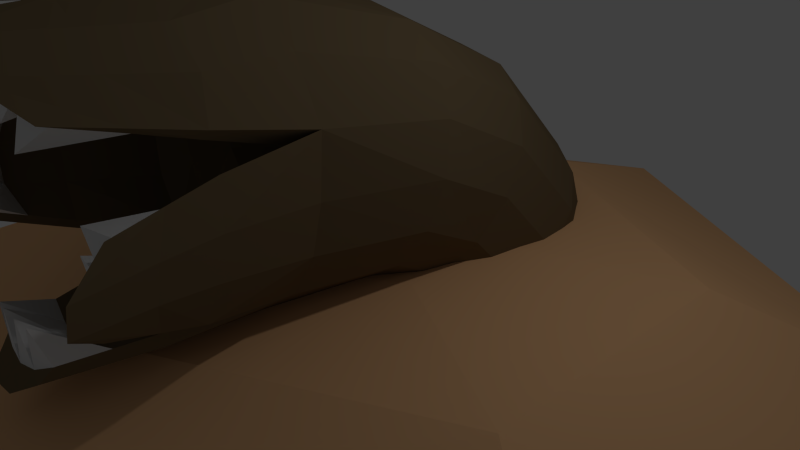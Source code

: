 # Source: Worm3.blend  (saved by Blender 2.78.0; exported with 4.5.12 LTS)
import bpy
from mathutils import Matrix  # noqa: F401  (used for matrix-valued properties, if any)

bpy.ops.wm.read_factory_settings(use_empty=True)
scene = bpy.context.scene
scene.name = 'Scene'

# ---- collections
col_collection_1 = bpy.data.collections.new('Collection 1'); scene.collection.children.link(col_collection_1)
col_collection_3 = bpy.data.collections.new('Collection 3'); scene.collection.children.link(col_collection_3)

# ---- materials (node trees are filled in below, after node groups)
mat_wormbasemat = bpy.data.materials.new('WormBaseMat')
mat_wormbasemat.alpha_threshold = 0.0
mat_wormbasemat.roughness = 0.5
mat_wormbasemat.line_color = (0.0, 0.0, 0.0, 1.0)
mat_desert = bpy.data.materials.new('Desert')
mat_desert.alpha_threshold = 0.0
mat_desert.roughness = 0.5
mat_teeth = bpy.data.materials.new('Teeth')
mat_teeth.alpha_threshold = 0.0
mat_teeth.roughness = 0.5

# ---- material node trees
mat_wormbasemat.use_nodes = True; mat_wormbasemat.node_tree.nodes.clear()
_N = mat_wormbasemat.node_tree.nodes; _L = mat_wormbasemat.node_tree.links
n0 = _N.new('ShaderNodeOutputMaterial'); n0.name = 'Material Output'; n0.location = (300, 300)
n1 = _N.new('ShaderNodeBsdfDiffuse'); n1.name = 'Diffuse BSDF'; n1.location = (10, 300)
n1.inputs[0].default_value = (0.1679, 0.1206, 0.06587, 1.0)
_L.new(n1.outputs[0], n0.inputs[0])
n0.is_active_output = True
mat_desert.use_nodes = True; mat_desert.node_tree.nodes.clear()
_N = mat_desert.node_tree.nodes; _L = mat_desert.node_tree.links
n0 = _N.new('ShaderNodeOutputMaterial'); n0.name = 'Material Output'; n0.location = (300, 300)
n1 = _N.new('ShaderNodeBsdfDiffuse'); n1.name = 'Diffuse BSDF'; n1.location = (10, 300)
n1.inputs[0].default_value = (0.8714, 0.5029, 0.2502, 1.0)
_L.new(n1.outputs[0], n0.inputs[0])
n0.is_active_output = True

# ---- world
world_world = bpy.data.worlds.new('World'); scene.world = world_world
world_world.color = (0.05088, 0.05088, 0.05088)
world_world.use_sun_shadow = False
world_world.sun_shadow_jitter_overblur = 0.0
world_world.cycles.sampling_method = 'NONE'
world_world.cycles.sample_map_resolution = 256

# ---- cameras
cam_camera = bpy.data.cameras.new('Camera')
cam_camera.clip_end = 100.0
cam_camera.lens = 35.0
cam_camera.sensor_width = 32.0
cam_camera.sensor_height = 18.0
cam_camera.ortho_scale = 7.314
cam_camera.dof.focus_distance = 0.0

# ---- lights
light_lamp = bpy.data.lights.new('Lamp', 'POINT')
light_lamp.transmission_factor = 0.0
light_lamp.cutoff_distance = 30.0
light_lamp.energy = 100.0
light_lamp.shadow_buffer_clip_start = 1.001
light_lamp.shadow_soft_size = 0.1
light_lamp.shadow_maximum_resolution = 0.006
light_lamp.use_absolute_resolution = True
light_lamp.cycles.use_multiple_importance_sampling = False

# ---- meshes
me_cube_001 = bpy.data.meshes.new('Cube.001')
me_cube_001.from_pydata([(0.0, 6.491, -0.6786), (0.0, -6.107, -0.6786), (5.455, -2.958, -0.6786), (5.455, 3.341, -0.6786), (0.0, 3.872, 0.2058), (0.0, -3.489, 0.2058), (3.606, -1.649, 0.2058), (3.606, 2.032, 0.2058), (0.0, 1.703, 0.3479), (0.0, -1.32, 0.3479), (1.373, -0.5639, 0.3479), (1.373, 0.9473, 0.3479)], [], [(3, 0, 4, 7), (2, 3, 7, 6), (1, 2, 6, 5), (7, 4, 8, 11), (6, 7, 11, 10), (5, 6, 10, 9), (10, 11, 8, 9)])
me_cube_001.polygons.foreach_set('material_index', [1, 1, 1, 1, 1, 1, 1])
me_cube_001.materials.append(mat_wormbasemat)
me_cube_001.materials.append(mat_desert)
me_cube_001.materials.append(mat_teeth)
me_cube_001.use_remesh_preserve_volume = False
me_cube_001.use_remesh_preserve_attributes = False
me_cube_001.use_mirror_vertex_groups = False
me_cube_001.update()
me_cube = bpy.data.meshes.new('Cube')
me_cube.from_pydata([(0.0, 3.751, -3.193), (0.0, 3.81, -1.816), (0.7739, 3.629, -3.193), (0.5497, 3.689, -1.832), (1.269, 3.279, -3.193), (1.045, 3.342, -1.876), (1.601, 2.757, -3.193), (1.376, 2.824, -1.943), (1.717, 2.14, -3.193), (1.493, 2.212, -2.022), (1.601, 1.523, -3.193), (1.376, 1.6, -2.101), (1.269, 1.0, -3.193), (1.045, 1.082, -2.167), (0.7739, 0.6508, -3.193), (0.5497, 0.7353, -2.212), (0.0, 0.5282, -3.193), (0.0, 0.6136, -2.228), (1.275, -4.737, 3.6), (1.493, -4.386, 3.222), (1.354, -3.133, 0.9548), (1.099, -1.758, 2.315), (0.0, -1.714, 3.056), (1.648, -3.042, 2.511), (0.8518, -1.834, 1.006), (0.5151, -1.732, 2.76), (0.7406, -3.266, 0.4731), (0.0, -1.806, 3.785), (0.5282, -1.814, 3.636), (1.13, -1.839, 3.213), (1.771, -4.152, 2.331), (1.908, -4.567, 2.0), (0.0, 3.67, -0.5179), (0.6185, 3.551, -0.5502), (1.114, 3.214, -0.6422), (1.445, 2.71, -0.78), (1.561, 2.115, -0.9425), (1.445, 1.52, -1.105), (1.114, 1.016, -1.243), (0.6185, 0.6786, -1.335), (0.0, 0.5603, -1.367), (1.843, -4.587, 1.66), (1.532, -1.876, 2.579), (1.511, -1.905, 1.844), (1.395, -1.941, 1.229), (1.059, -1.955, 0.6632), (0.5733, -1.993, 0.2894), (1.588, -4.209, 1.361), (0.0, 2.995, 1.01), (0.701, 2.894, 0.9407), (1.197, 2.606, 0.742), (1.528, 2.176, 0.4447), (1.644, 1.669, 0.094), (1.528, 1.162, -0.2567), (1.197, 0.7316, -0.554), (0.701, 0.4442, -0.7527), (0.0, 0.3433, -0.8224), (1.553, -3.047, 2.873), (0.0, -2.001, 0.1429), (0.0, -0.8036, 0.1463), (0.784, -0.7737, 0.2653), (1.28, -0.6889, 0.6042), (1.611, -0.5618, 1.111), (1.03, -1.808, 1.449), (0.0, 1.623, 2.442), (0.7184, 1.552, 2.342), (1.214, 1.349, 2.058), (1.545, 1.045, 1.632), (1.661, 0.6864, 1.131), (1.545, 0.3278, 0.6288), (1.214, 0.02382, 0.2034), (0.7184, -0.1793, -0.08083), (0.0, -0.2506, -0.1806), (0.5151, -1.84, 0.9061), (1.727, -0.4119, 1.71), (1.611, -0.262, 2.308), (1.28, -0.135, 2.815), (0.784, -0.05009, 3.154), (0.0, -0.02027, 3.273), (0.2494, -2.983, 3.855), (0.9432, -4.723, 3.834), (0.5577, -4.347, 3.888), (0.0, -4.638, 0.3056), (0.2289, -4.639, 0.3329), (0.4261, -4.435, 0.431), (0.0, -4.421, 0.4551), (0.2556, -4.388, 0.4927), (1.145, -3.057, 3.181), (1.208, -4.343, 3.445), (0.3421, -3.007, 3.634), (0.5524, -4.211, 3.743), (0.8698, -4.333, 3.717), (0.7091, -3.039, 3.487), (1.374, -4.246, 3.158), (1.477, -3.064, 2.772), (1.313, -3.14, 1.072), (1.472, -3.116, 1.479), (0.9512, -2.105, 0.8243), (0.754, -3.25, 0.6463), (0.5032, -2.136, 0.6892), (0.4698, -3.223, 0.5855), (0.0, -3.214, 0.5084), (1.25, -2.092, 1.326), (1.571, -3.06, 2.44), (1.679, -4.035, 2.282), (1.518, -4.085, 1.429), (1.562, -3.088, 1.96), (1.755, -4.197, 1.977), (1.699, -4.215, 1.683), (0.4899, -2.009, 3.134), (0.0, -1.977, 3.281), (1.349, -2.028, 2.408), (0.9254, -2.027, 2.828), (0.0, -2.143, 0.5816), (1.352, -2.06, 1.867), (0.4909, -4.287, 0.5949), (0.824, -1.744, 2.542), (0.0, -1.845, 0.8298), (1.103, -1.786, 1.833), (0.7671, -1.399, 2.086), (0.0, -1.377, 2.459), (0.6075, -1.437, 1.428), (0.3688, -1.379, 2.413), (0.7671, -1.426, 1.624), (0.3688, -1.445, 1.297), (0.6075, -1.387, 2.282), (0.0, -1.447, 1.251), (0.8231, -1.412, 1.855), (0.41, -0.6413, 1.869), (0.0, -0.6085, 2.309), (0.2864, -0.6319, 1.56), (0.0, -0.6616, 1.401), (0.2838, -0.6163, 2.176), (0.0, -3.266, 0.2613), (1.579, -3.103, 1.465), (1.677, -3.072, 1.984), (1.351, -2.945, 3.294), (0.8861, -2.925, 3.625), (0.469, -3.266, 0.3517), (0.132, -4.429, 1.015), (0.3113, -4.401, 0.9893), (1.091, -4.09, 1.923), (1.048, -4.104, 1.639), (1.156, -4.07, 2.213), (0.5921, -4.33, 2.994), (0.8637, -4.36, 2.822), (0.4035, -3.665, 3.871), (0.3681, -4.319, 3.209), (1.523, -3.716, 3.048), (1.709, -3.597, 2.421), (1.471, -3.671, 1.158), (0.5833, -3.85, 0.4521), (1.189, -3.805, 3.311), (0.4472, -3.609, 3.688), (0.8015, -3.791, 3.6), (1.425, -3.655, 2.965), (1.625, -3.548, 2.361), (1.415, -3.613, 1.251), (1.637, -3.715, 2.0), (1.564, -3.737, 1.613), (0.31, -3.834, 0.5225), (0.6224, -3.769, 0.6206), (0.0, -3.878, 0.4594), (0.3489, -3.952, 0.3423), (0.0, -3.952, 0.2834), (1.675, -3.753, 1.558), (1.756, -3.728, 1.987), (0.9124, -3.745, 3.715), (1.311, -3.761, 3.433)], [], [(0, 1, 3, 2), (2, 3, 5, 4), (4, 5, 7, 6), (6, 7, 9, 8), (8, 9, 11, 10), (10, 11, 13, 12), (12, 13, 15, 14), (14, 15, 17, 16), (149, 156, 104, 30), (30, 104, 107, 31), (75, 76, 29, 42), (59, 60, 46, 58), (62, 74, 43, 44), (76, 77, 28, 29), (81, 90, 91, 80), (41, 108, 105, 47), (11, 9, 36, 37), (31, 107, 108, 41), (7, 5, 34, 35), (17, 15, 39, 40), (3, 1, 32, 33), (74, 75, 42, 43), (13, 11, 37, 38), (77, 78, 27, 28), (148, 155, 94, 57), (9, 7, 35, 36), (60, 61, 45, 46), (5, 3, 33, 34), (15, 13, 38, 39), (61, 62, 44, 45), (65, 64, 78, 77), (36, 35, 51, 52), (67, 66, 76, 75), (37, 36, 52, 53), (69, 68, 74, 62), (38, 37, 53, 54), (71, 70, 61, 60), (39, 38, 54, 55), (40, 39, 55, 56), (33, 32, 48, 49), (20, 95, 97, 45), (34, 33, 49, 50), (146, 153, 90, 81), (35, 34, 50, 51), (18, 88, 93, 19), (42, 111, 103, 23), (50, 49, 65, 66), (151, 161, 115, 84), (51, 50, 66, 67), (66, 65, 77, 76), (52, 51, 67, 68), (68, 67, 75, 74), (53, 52, 68, 69), (70, 69, 62, 61), (54, 53, 69, 70), (72, 71, 60, 59), (55, 54, 70, 71), (83, 86, 85, 82), (56, 55, 71, 72), (49, 48, 64, 65), (152, 155, 145), (88, 152, 145), (152, 88, 144), (152, 144, 154), (144, 91, 154), (147, 154, 91), (147, 153, 154), (90, 153, 147), (112, 87, 92, 109), (97, 95, 96, 102), (109, 92, 89, 110), (111, 94, 87, 112), (113, 101, 100, 99), (102, 96, 106, 114), (114, 106, 103, 111), (99, 100, 98, 97), (45, 97, 98, 26), (80, 91, 88, 18), (150, 157, 95, 20), (27, 110, 89, 79), (57, 94, 111, 42), (84, 115, 86, 83), (113, 99, 73, 117), (112, 109, 25, 116), (99, 97, 24, 73), (109, 110, 22, 25), (102, 114, 118, 63), (114, 111, 21, 118), (97, 102, 63, 24), (111, 112, 116, 21), (118, 21, 119, 127), (117, 73, 124, 126), (21, 116, 125, 119), (24, 63, 123, 121), (116, 25, 122, 125), (63, 118, 127, 123), (73, 24, 121, 124), (25, 22, 120, 122), (119, 125, 132, 128), (123, 127, 128, 130), (127, 119, 128), (124, 121, 130, 131), (126, 124, 131), (122, 120, 129), (26, 138, 46, 45), (133, 58, 46, 138), (163, 138, 26, 151), (164, 133, 138, 163), (44, 134, 20, 45), (43, 135, 134, 44), (42, 23, 135, 43), (150, 165, 41, 47), (166, 165, 134, 135), (149, 30, 31, 166), (29, 136, 57, 42), (28, 137, 136, 29), (27, 79, 137, 28), (146, 81, 80, 167), (167, 168, 136, 137), (148, 168, 18, 19), (57, 136, 168, 148), (86, 115, 140), (85, 86, 139), (108, 142, 105), (104, 143, 107), (107, 141, 108), (88, 145, 93), (88, 91, 144), (90, 147, 91), (80, 18, 168, 167), (79, 146, 167, 137), (23, 149, 166, 135), (31, 41, 165, 166), (20, 134, 165, 150), (82, 164, 163, 83), (83, 163, 151, 84), (47, 105, 157, 150), (87, 152, 154, 92), (96, 159, 158, 106), (106, 158, 156, 103), (95, 157, 159, 96), (94, 155, 152, 87), (92, 154, 153, 89), (100, 160, 161, 98), (101, 162, 160, 100), (26, 98, 161, 151), (79, 89, 153, 146), (19, 93, 155, 148), (23, 103, 156, 149), (145, 155, 93), (104, 156, 143), (156, 158, 143), (143, 158, 107), (107, 158, 141), (158, 159, 141), (141, 159, 108), (108, 159, 142), (159, 157, 142), (142, 157, 105), (115, 161, 140), (161, 160, 140), (140, 160, 86), (139, 86, 160), (160, 162, 139), (139, 162, 85), (121, 123, 130), (125, 122, 129, 132), (128, 132, 130), (131, 130, 132, 129)])
me_cube.polygons.foreach_set('material_index', [0, 0, 0, 0, 0, 0, 0, 0, 0, 0, 0, 0, 0, 0, 0, 0, 0, 0, 0, 0, 0, 0, 0, 0, 0, 0, 0, 0, 0, 0, 0, 0, 0, 0, 0, 0, 0, 0, 0, 0, 0, 0, 0, 0, 0, 0, 0, 0, 0, 0, 0, 0, 0, 0, 0, 0, 0, 0, 0, 0, 2, 2, 2, 2, 2, 2, 2, 2, 0, 0, 0, 0, 0, 0, 0, 0, 0, 0, 0, 0, 0, 0, 0, 0, 0, 0, 0, 0, 0, 0, 0, 0, 0, 0, 0, 0, 0, 0, 0, 0, 0, 0, 0, 0, 0, 0, 0, 0, 0, 0, 0, 0, 0, 0, 0, 0, 0, 0, 0, 0, 0, 2, 2, 2, 2, 2, 2, 2, 2, 0, 0, 0, 0, 0, 0, 0, 0, 0, 0, 0, 0, 0, 0, 0, 0, 0, 0, 0, 0, 2, 2, 2, 2, 2, 2, 2, 2, 2, 2, 2, 2, 2, 2, 2, 2, 0, 0, 0, 0])
me_cube.materials.append(mat_wormbasemat)
me_cube.materials.append(mat_desert)
me_cube.materials.append(mat_teeth)
me_cube.use_remesh_preserve_volume = False
me_cube.use_remesh_preserve_attributes = False
me_cube.use_mirror_vertex_groups = False
me_cube.update()
arm_armature = bpy.data.armatures.new('Armature')  # bones are not reproduced

# ---- objects
ob_cube_001 = bpy.data.objects.new('Cube.001', me_cube_001)
ob_cube = bpy.data.objects.new('Cube', me_cube)
ob_lamp = bpy.data.objects.new('Lamp', light_lamp)
ob_camera = bpy.data.objects.new('Camera', cam_camera)
ob_armature = bpy.data.objects.new('Armature', arm_armature)

# ---- transforms, parenting, visibility, modifiers, constraints
ob_cube_001.parent = ob_armature
ob_cube_001.matrix_parent_inverse = Matrix(((1.0, 0.0, 0.0, 0.0), (0.0, 1.0, 5.96e-08, -2.14), (0.0, 0.0, 1.0, 3.193), (0.0, 0.0, 0.0, 1.0)))
ob_cube_001.location = (0.0, 0.0, 0.0)
ob_cube_001.lock_rotations_4d = False
ob_cube_001.empty_display_type = 'ARROWS'
ob_cube_001.lineart.crease_threshold = 0.0
_vg = ob_cube_001.vertex_groups.new(name='SandBase')
for _i, _w in zip([0, 1, 2, 3, 4, 5, 6, 7], [1.0, 1.0, 1.0, 1.0, 0.5, 0.5, 0.5, 0.5]): _vg.add([_i], _w, 'REPLACE')
_vg = ob_cube_001.vertex_groups.new(name='SandHill')
for _i, _w in zip([2, 3, 4, 5, 6, 7, 8, 9, 10, 11], [0.17, 0.06254, 0.5, 0.5, 0.5, 0.5, 1.0, 1.0, 1.0, 1.0]): _vg.add([_i], _w, 'REPLACE')
_m = ob_cube_001.modifiers.new('Mirror', 'MIRROR')
_m.use_clip = True
_m = ob_cube_001.modifiers.new('Armature', 'ARMATURE')
_m.object = ob_armature
ob_cube.parent = ob_armature
ob_cube.matrix_parent_inverse = Matrix(((1.0, 0.0, 0.0, 0.0), (0.0, 1.0, 5.96e-08, -2.14), (0.0, 0.0, 1.0, 3.193), (0.0, 0.0, 0.0, 1.0)))
ob_cube.location = (0.0, 0.0, 0.0)
ob_cube.lock_rotations_4d = False
ob_cube.empty_display_type = 'ARROWS'
ob_cube.lineart.crease_threshold = 0.0
_vg = ob_cube.vertex_groups.new(name='SpineLower')
for _i, _w in zip([0, 1, 2, 3, 4, 5, 6, 7, 8, 9, 10, 11, 12, 13, 14, 15, 16, 17, 32, 33, 34, 35, 36, 37, 38, 39, 40, 48, 49, 50, 51, 52, 53, 54, 55, 56, 59, 60, 68, 69, 70, 71, 72], [0.9335, 0.8498, 0.9403, 0.8672, 0.9436, 0.8787, 0.9458, 0.8902, 0.9461, 0.9064, 0.9432, 0.907, 0.9366, 0.8956, 0.9266, 0.8773, 0.9104, 0.8534, 0.5105, 0.5114, 0.5205, 0.5552, 0.6864, 0.7125, 0.6985, 0.6725, 0.6347, 0.1129, 0.1038, 0.1099, 0.1293, 0.1671, 0.2105, 0.2539, 0.2917, 0.3345, 0.0506, 0.02122, 0.01523, 0.05226, 0.07594, 0.1012, 0.1299]): _vg.add([_i], _w, 'REPLACE')
_vg = ob_cube.vertex_groups.new(name='SpineUpper')
for _i, _w in zip([0, 1, 2, 3, 4, 5, 6, 7, 8, 9, 10, 11, 12, 13, 14, 15, 16, 17, 32, 33, 34, 35, 36, 37, 38, 39, 40, 48, 49, 50, 51, 52, 53, 54, 55, 56, 59, 60, 61, 62, 64, 65, 66, 67, 68, 69, 70, 71, 72, 74, 75, 76, 77, 78, 128, 129, 132], [0.0632, 0.145, 0.05611, 0.128, 0.05178, 0.1157, 0.04561, 0.1016, 0.03914, 0.08015, 0.0371, 0.07202, 0.04044, 0.07335, 0.04877, 0.07981, 0.05771, 0.09109, 0.4749, 0.4764, 0.4655, 0.4237, 0.2742, 0.2264, 0.2149, 0.2131, 0.2178, 0.7875, 0.8056, 0.7943, 0.7574, 0.6863, 0.6076, 0.5312, 0.4641, 0.3788, 0.07009, 0.06209, 0.05364, 0.04669, 0.483, 0.4827, 0.4683, 0.4193, 0.2535, 0.1938, 0.1754, 0.1698, 0.1686, 0.05662, 0.07144, 0.07615, 0.081, 0.09418, 0.03026, 0.06703, 0.07665]): _vg.add([_i], _w, 'REPLACE')
_vg = ob_cube.vertex_groups.new(name='Head')
for _i, _w in zip([15, 17, 27, 28, 36, 37, 38, 39, 40, 42, 45, 46, 48, 49, 50, 51, 52, 53, 54, 55, 56, 59, 60, 61, 62, 64, 65, 66, 67, 68, 69, 70, 71, 72, 73, 74, 75, 76, 77, 78, 119, 120, 121, 122, 123, 124, 125, 126, 127, 128, 129, 130, 131, 132], [0.003164, 0.01663, 0.03469, 0.001907, 0.009661, 0.03674, 0.0579, 0.07209, 0.0867, 0.02089, 0.0112, 0.002915, 0.09334, 0.08391, 0.08618, 0.09664, 0.1161, 0.1335, 0.1476, 0.1582, 0.164, 0.237, 0.4301, 0.2432, 0.2004, 0.4818, 0.4876, 0.4908, 0.5046, 0.5806, 0.5577, 0.5164, 0.4896, 0.3761, 0.005731, 0.29, 0.5632, 0.6649, 0.693, 0.6681, 0.0526, 0.0579, 0.07241, 0.04689, 0.0332, 0.1081, 0.0519, 0.1379, 0.0365, 0.3994, 0.2231, 0.6496, 0.7189, 0.276]): _vg.add([_i], _w, 'REPLACE')
_vg = ob_cube.vertex_groups.new(name='MouthLower')
for _i, _w in zip([20, 24, 26, 39, 40, 45, 46, 55, 56, 58, 59, 60, 61, 62, 63, 70, 71, 72, 73, 82, 83, 84, 85, 86, 95, 97, 98, 99, 100, 101, 102, 113, 115, 117, 121, 123, 124, 126, 127, 128, 129, 130, 131, 132, 133, 138, 139, 140, 151, 160, 161, 162, 163, 164], [0.01092, 0.3312, 0.9642, 0.000199, 0.03334, 0.3078, 0.8297, 0.04576, 0.08766, 0.9565, 0.5448, 0.2243, 0.09296, 0.01141, 0.006089, 0.05976, 0.1266, 0.251, 0.6576, 0.9992, 0.9987, 0.9955, 0.9969, 0.9947, 0.01332, 0.3655, 0.9472, 0.7759, 0.9584, 0.9748, 0.05885, 0.9973, 0.9928, 0.908, 0.2153, 0.07342, 0.4784, 0.6261, 0.02582, 0.05154, 0.006345, 0.07527, 0.1126, 0.02135, 0.9969, 0.9813, 0.9977, 0.9934, 0.9885, 0.9882, 0.9867, 0.9913, 0.9939, 0.9988]): _vg.add([_i], _w, 'REPLACE')
_vg = ob_cube.vertex_groups.new(name='MouthLower.L')
for _i, _w in zip([20, 21, 22, 23, 24, 25, 26, 29, 30, 31, 41, 42, 43, 44, 45, 46, 47, 53, 54, 55, 56, 57, 59, 60, 61, 62, 63, 67, 68, 69, 70, 71, 72, 73, 74, 75, 76, 77, 78, 94, 95, 96, 97, 98, 99, 100, 102, 103, 104, 105, 106, 107, 108, 111, 112, 114, 116, 117, 118, 119, 120, 121, 122, 123, 124, 125, 126, 127, 128, 129, 130, 131, 132, 134, 135, 141, 142, 143, 149, 150, 156, 157, 158, 159, 165, 166], [0.9633, 0.4082, 0.01054, 0.9226, 0.6352, 0.04186, 0.01524, 0.005609, 0.9923, 0.9994, 0.9996, 0.3148, 0.9157, 0.9641, 0.6494, 0.1355, 0.9944, 0.02142, 0.03356, 0.02506, 0.0192, 0.02201, 0.09648, 0.2453, 0.5815, 0.6924, 0.9541, 0.04436, 0.1157, 0.1665, 0.1697, 0.1113, 0.07351, 0.3052, 0.5925, 0.26, 0.1149, 0.0571, 0.01864, 0.03616, 0.9602, 0.982, 0.6014, 0.04841, 0.208, 0.02743, 0.9126, 0.9208, 0.991, 0.9935, 0.9606, 0.996, 0.9967, 0.3694, 0.07422, 0.825, 0.1741, 0.06836, 0.8581, 0.5364, 0.1186, 0.6699, 0.1635, 0.8137, 0.3839, 0.2917, 0.2148, 0.7369, 0.282, 0.195, 0.1646, 0.1173, 0.2298, 0.9953, 0.9877, 0.9981, 0.9939, 0.9912, 0.9846, 0.9885, 0.9813, 0.9875, 0.9913, 0.9945, 0.9989, 0.9986]): _vg.add([_i], _w, 'REPLACE')
_vg = ob_cube.vertex_groups.new(name='MouthUpper.L')
for _i, _w in zip([18, 19, 21, 22, 23, 25, 27, 28, 29, 42, 43, 57, 74, 75, 76, 77, 78, 79, 80, 81, 87, 88, 89, 90, 91, 92, 93, 94, 103, 106, 109, 110, 111, 112, 114, 116, 118, 119, 120, 121, 122, 123, 124, 125, 127, 128, 129, 130, 131, 132, 136, 137, 144, 145, 146, 147, 148, 152, 153, 154, 155, 167, 168], [0.9991, 0.9951, 0.5614, 0.946, 0.07305, 0.9409, 0.9452, 0.965, 0.9524, 0.6424, 0.06714, 0.9605, 0.03466, 0.09635, 0.1392, 0.1657, 0.2005, 0.9943, 0.9991, 0.9987, 0.9849, 0.9976, 0.9947, 0.9985, 0.9988, 0.9939, 0.994, 0.953, 0.07509, 0.0219, 0.9914, 0.9685, 0.6033, 0.9184, 0.1522, 0.803, 0.1181, 0.38, 0.7982, 0.02969, 0.7657, 0.06857, 0.0042, 0.6307, 0.1775, 0.2269, 0.4867, 0.09394, 0.0369, 0.3819, 0.9887, 0.998, 0.9992, 0.9953, 0.9981, 0.9984, 0.9888, 0.9957, 0.9979, 0.9978, 0.9858, 0.9996, 0.9979]): _vg.add([_i], _w, 'REPLACE')
_vg = ob_cube.vertex_groups.new(name='MouthLower.R')
_vg = ob_cube.vertex_groups.new(name='MouthUpper.R')
_vg = ob_cube.vertex_groups.new(name='SandBase')
_vg = ob_cube.vertex_groups.new(name='SandHill')
_m = ob_cube.modifiers.new('Mirror', 'MIRROR')
_m.use_clip = True
_m = ob_cube.modifiers.new('Armature', 'ARMATURE')
_m.object = ob_armature
ob_lamp.location = (4.076, 1.005, 5.904)
ob_lamp.rotation_euler = (0.6503, 0.05522, 1.866)
ob_lamp.lock_rotations_4d = False
ob_lamp.empty_display_type = 'ARROWS'
ob_lamp.color = (0.0, 0.0, 0.0, 0.0)
ob_lamp.lineart.crease_threshold = 0.0
ob_camera.location = (7.481, -6.508, 5.344)
ob_camera.rotation_euler = (1.109, 0.0, 0.8149)
ob_camera.lock_rotations_4d = False
ob_camera.empty_display_type = 'ARROWS'
ob_camera.color = (0.0, 0.0, 0.0, 0.0)
ob_camera.display_type = 'WIRE'
ob_camera.lineart.crease_threshold = 0.0
ob_armature.location = (0.0, 2.14, -3.193)
ob_armature.show_in_front = True
ob_armature.lineart.crease_threshold = 0.0

# ---- collection membership
col_collection_1.objects.link(ob_cube_001)
col_collection_1.objects.link(ob_cube)
col_collection_1.objects.link(ob_lamp)
col_collection_1.objects.link(ob_camera)
col_collection_3.objects.link(ob_armature)

# ---- scene / render settings (as saved in the file)
scene.camera = ob_camera
scene.frame_start = 1; scene.frame_end = 250; scene.frame_set(0)
scene.render.engine = 'CYCLES'
scene.render.resolution_percentage = 50
scene.render.dither_intensity = 0.0
scene.cycles.use_denoising = False
scene.cycles.samples = 10
scene.cycles.sampling_pattern = 'TABULATED_SOBOL'
scene.cycles.light_sampling_threshold = 0.0
scene.cycles.use_adaptive_sampling = False
scene.cycles.use_light_tree = False
scene.cycles.blur_glossy = 0.0
scene.cycles.pixel_filter_type = 'GAUSSIAN'
scene.cycles.sample_clamp_indirect = 0.0
scene.view_settings.view_transform = 'Standard'
bpy.context.view_layer.update()
